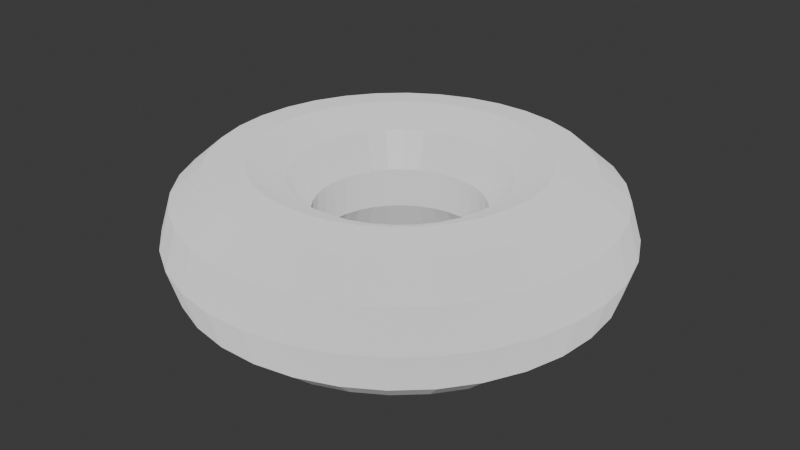 # Source: donut.blend  (saved by Blender 4.3.34; exported with 4.5.12 LTS)
import bpy
from mathutils import Matrix  # noqa: F401  (used for matrix-valued properties, if any)

bpy.ops.wm.read_factory_settings(use_empty=True)
scene = bpy.context.scene
scene.name = 'Scene'

# ---- collections
col_collection = bpy.data.collections.new('Collection'); scene.collection.children.link(col_collection)

# ---- materials (node trees are filled in below, after node groups)
mat_material_001 = bpy.data.materials.new('Material.001')

# ---- material node trees
mat_material_001.use_nodes = True; mat_material_001.node_tree.nodes.clear()
_N = mat_material_001.node_tree.nodes; _L = mat_material_001.node_tree.links
n0 = _N.new('ShaderNodeBsdfPrincipled'); n0.name = 'Principled BSDF'; n0.location = (10, 300)
n0.inputs[7].default_value = 1.0
n1 = _N.new('ShaderNodeOutputMaterial'); n1.name = 'Material Output'; n1.location = (300, 300)
_L.new(n0.outputs[0], n1.inputs[0])
n1.is_active_output = True

# ---- world
world_world = bpy.data.worlds.new('World'); scene.world = world_world
world_world.use_nodes = True; world_world.node_tree.nodes.clear()
_N = world_world.node_tree.nodes; _L = world_world.node_tree.links
n0 = _N.new('ShaderNodeOutputWorld'); n0.name = 'World Output'; n0.location = (300, 300)
n1 = _N.new('ShaderNodeBackground'); n1.name = 'Background'; n1.location = (10, 300)
n1.inputs[0].default_value = (0.05088, 0.05088, 0.05088, 1.0)
_L.new(n1.outputs[0], n0.inputs[0])
n0.is_active_output = True
world_world.color = (0.05088, 0.05088, 0.05088)
world_world.sun_shadow_jitter_overblur = 0.0

# ---- meshes
me_torus = bpy.data.meshes.new('Torus')
me_torus.from_pydata([(1.47, 0.0, 0.0), (1.395, 0.0, 0.2541), (1.195, 0.0, 0.4275), (0.9331, 0.0, 0.4652), (0.6922, 0.0, 0.3552), (0.549, 0.0, 0.1324), (0.549, 0.0, -0.1324), (0.6922, 0.0, -0.3552), (0.9331, 0.0, -0.4652), (1.195, 0.0, -0.4275), (1.395, 0.0, -0.2541), (1.445, 0.2701, 0.0), (1.372, 0.2564, 0.2541), (1.175, 0.2196, 0.4275), (0.9172, 0.1715, 0.4652), (0.6804, 0.1272, 0.3552), (0.5397, 0.1009, 0.1324), (0.5397, 0.1009, -0.1324), (0.6804, 0.1272, -0.3552), (0.9172, 0.1715, -0.4652), (1.175, 0.2196, -0.4275), (1.372, 0.2564, -0.2541), (1.371, 0.531, 0.0), (1.301, 0.5041, 0.2541), (1.115, 0.4318, 0.4275), (0.8701, 0.3371, 0.4652), (0.6455, 0.2501, 0.3552), (0.512, 0.1983, 0.1324), (0.512, 0.1983, -0.1324), (0.6455, 0.2501, -0.3552), (0.8701, 0.3371, -0.4652), (1.115, 0.4318, -0.4275), (1.301, 0.5041, -0.2541), (1.25, 0.7739, 0.0), (1.186, 0.7346, 0.2541), (1.016, 0.6292, 0.4275), (0.7933, 0.4912, 0.4652), (0.5885, 0.3644, 0.3552), (0.4668, 0.289, 0.1324), (0.4668, 0.289, -0.1324), (0.5885, 0.3644, -0.3552), (0.7933, 0.4912, -0.4652), (1.016, 0.6292, -0.4275), (1.186, 0.7346, -0.2541), (1.086, 0.9903, 0.0), (1.031, 0.9401, 0.2541), (0.8833, 0.8052, 0.4275), (0.6896, 0.6286, 0.4652), (0.5116, 0.4663, 0.3552), (0.4057, 0.3699, 0.1324), (0.4057, 0.3699, -0.1324), (0.5116, 0.4663, -0.3552), (0.6896, 0.6286, -0.4652), (0.8833, 0.8052, -0.4275), (1.031, 0.9401, -0.2541), (0.8859, 1.173, 0.0), (0.8409, 1.114, 0.2541), (0.7203, 0.9538, 0.4275), (0.5623, 0.7446, 0.4652), (0.4172, 0.5524, 0.3552), (0.3309, 0.4381, 0.1324), (0.3309, 0.4381, -0.1324), (0.4172, 0.5524, -0.3552), (0.5623, 0.7446, -0.4652), (0.7203, 0.9538, -0.4275), (0.8409, 1.114, -0.2541), (0.6552, 1.316, 0.0), (0.622, 1.249, 0.2541), (0.5328, 1.07, 0.4275), (0.4159, 0.8353, 0.4652), (0.3085, 0.6196, 0.3552), (0.2447, 0.4915, 0.1324), (0.2447, 0.4915, -0.1324), (0.3085, 0.6196, -0.3552), (0.4159, 0.8353, -0.4652), (0.5328, 1.07, -0.4275), (0.622, 1.249, -0.2541), (0.4023, 1.414, 0.0), (0.3819, 1.342, 0.2541), (0.3271, 1.15, 0.4275), (0.2554, 0.8975, 0.4652), (0.1894, 0.6658, 0.3552), (0.1503, 0.5281, 0.1324), (0.1503, 0.5281, -0.1324), (0.1894, 0.6658, -0.3552), (0.2554, 0.8975, -0.4652), (0.3271, 1.15, -0.4275), (0.3819, 1.342, -0.2541), (0.1356, 1.464, 0.0), (0.1288, 1.389, 0.2541), (0.1103, 1.19, 0.4275), (0.0861, 0.9291, 0.4652), (0.06387, 0.6893, 0.3552), (0.05066, 0.5467, 0.1324), (0.05066, 0.5467, -0.1324), (0.06387, 0.6893, -0.3552), (0.0861, 0.9291, -0.4652), (0.1103, 1.19, -0.4275), (0.1288, 1.389, -0.2541), (-0.1356, 1.464, 0.0), (-0.1287, 1.389, 0.2541), (-0.1103, 1.19, 0.4275), (-0.0861, 0.9291, 0.4652), (-0.06387, 0.6893, 0.3552), (-0.05066, 0.5467, 0.1324), (-0.05066, 0.5467, -0.1324), (-0.06387, 0.6893, -0.3552), (-0.0861, 0.9291, -0.4652), (-0.1103, 1.19, -0.4275), (-0.1287, 1.389, -0.2541), (-0.4023, 1.414, 0.0), (-0.3819, 1.342, 0.2541), (-0.3271, 1.15, 0.4275), (-0.2554, 0.8975, 0.4652), (-0.1894, 0.6658, 0.3552), (-0.1503, 0.5281, 0.1324), (-0.1503, 0.5281, -0.1324), (-0.1894, 0.6658, -0.3552), (-0.2554, 0.8975, -0.4652), (-0.3271, 1.15, -0.4275), (-0.3819, 1.342, -0.2541), (-0.6552, 1.316, 0.0), (-0.622, 1.249, 0.2541), (-0.5328, 1.07, 0.4275), (-0.4159, 0.8353, 0.4652), (-0.3085, 0.6196, 0.3552), (-0.2447, 0.4915, 0.1324), (-0.2447, 0.4915, -0.1324), (-0.3085, 0.6196, -0.3552), (-0.4159, 0.8353, -0.4652), (-0.5328, 1.07, -0.4275), (-0.622, 1.249, -0.2541), (-0.8859, 1.173, 0.0), (-0.8409, 1.114, 0.2541), (-0.7203, 0.9538, 0.4275), (-0.5623, 0.7446, 0.4652), (-0.4172, 0.5524, 0.3552), (-0.3309, 0.4381, 0.1324), (-0.3309, 0.4381, -0.1324), (-0.4172, 0.5524, -0.3552), (-0.5623, 0.7446, -0.4652), (-0.7203, 0.9538, -0.4275), (-0.8409, 1.114, -0.2541), (-1.086, 0.9903, 0.0), (-1.031, 0.9401, 0.2541), (-0.8833, 0.8052, 0.4275), (-0.6896, 0.6286, 0.4652), (-0.5116, 0.4663, 0.3552), (-0.4057, 0.3699, 0.1324), (-0.4057, 0.3699, -0.1324), (-0.5116, 0.4663, -0.3552), (-0.6896, 0.6286, -0.4652), (-0.8833, 0.8052, -0.4275), (-1.031, 0.9401, -0.2541), (-1.25, 0.7739, 0.0), (-1.186, 0.7346, 0.2541), (-1.016, 0.6292, 0.4275), (-0.7933, 0.4912, 0.4652), (-0.5885, 0.3644, 0.3552), (-0.4668, 0.289, 0.1324), (-0.4668, 0.289, -0.1324), (-0.5885, 0.3644, -0.3552), (-0.7933, 0.4912, -0.4652), (-1.016, 0.6292, -0.4275), (-1.186, 0.7346, -0.2541), (-1.371, 0.531, 0.0), (-1.301, 0.5041, 0.2541), (-1.115, 0.4318, 0.4275), (-0.8701, 0.3371, 0.4652), (-0.6455, 0.2501, 0.3552), (-0.512, 0.1983, 0.1324), (-0.512, 0.1983, -0.1324), (-0.6455, 0.2501, -0.3552), (-0.8701, 0.3371, -0.4652), (-1.115, 0.4318, -0.4275), (-1.301, 0.5041, -0.2541), (-1.445, 0.2701, 0.0), (-1.372, 0.2564, 0.2541), (-1.175, 0.2196, 0.4275), (-0.9172, 0.1715, 0.4652), (-0.6804, 0.1272, 0.3552), (-0.5397, 0.1009, 0.1324), (-0.5397, 0.1009, -0.1324), (-0.6804, 0.1272, -0.3552), (-0.9172, 0.1715, -0.4652), (-1.175, 0.2196, -0.4275), (-1.372, 0.2564, -0.2541), (-1.47, 1.285e-07, 0.0), (-1.395, 1.22e-07, 0.2541), (-1.195, 1.045e-07, 0.4275), (-0.9331, 8.158e-08, 0.4652), (-0.6922, 6.052e-08, 0.3552), (-0.549, 4.8e-08, 0.1324), (-0.549, 4.8e-08, -0.1324), (-0.6922, 6.052e-08, -0.3552), (-0.9331, 8.158e-08, -0.4652), (-1.195, 1.045e-07, -0.4275), (-1.395, 1.22e-07, -0.2541), (-1.445, -0.2701, 0.0), (-1.372, -0.2564, 0.2541), (-1.175, -0.2196, 0.4275), (-0.9172, -0.1715, 0.4652), (-0.6804, -0.1272, 0.3552), (-0.5397, -0.1009, 0.1324), (-0.5397, -0.1009, -0.1324), (-0.6804, -0.1272, -0.3552), (-0.9172, -0.1715, -0.4652), (-1.175, -0.2196, -0.4275), (-1.372, -0.2564, -0.2541), (-1.371, -0.531, 0.0), (-1.301, -0.5041, 0.2541), (-1.115, -0.4318, 0.4275), (-0.8701, -0.3371, 0.4652), (-0.6455, -0.2501, 0.3552), (-0.512, -0.1983, 0.1324), (-0.512, -0.1983, -0.1324), (-0.6455, -0.2501, -0.3552), (-0.8701, -0.3371, -0.4652), (-1.115, -0.4318, -0.4275), (-1.301, -0.5041, -0.2541), (-1.25, -0.7739, 0.0), (-1.186, -0.7346, 0.2541), (-1.016, -0.6292, 0.4275), (-0.7933, -0.4912, 0.4652), (-0.5885, -0.3644, 0.3552), (-0.4668, -0.289, 0.1324), (-0.4668, -0.289, -0.1324), (-0.5885, -0.3644, -0.3552), (-0.7933, -0.4912, -0.4652), (-1.016, -0.6292, -0.4275), (-1.186, -0.7346, -0.2541), (-1.086, -0.9903, 0.0), (-1.031, -0.9401, 0.2541), (-0.8833, -0.8052, 0.4275), (-0.6896, -0.6286, 0.4652), (-0.5116, -0.4663, 0.3552), (-0.4057, -0.3699, 0.1324), (-0.4057, -0.3699, -0.1324), (-0.5116, -0.4663, -0.3552), (-0.6896, -0.6286, -0.4652), (-0.8833, -0.8052, -0.4275), (-1.031, -0.9401, -0.2541), (-0.8859, -1.173, 0.0), (-0.8409, -1.114, 0.2541), (-0.7203, -0.9538, 0.4275), (-0.5623, -0.7446, 0.4652), (-0.4172, -0.5524, 0.3552), (-0.3309, -0.4381, 0.1324), (-0.3309, -0.4381, -0.1324), (-0.4172, -0.5524, -0.3552), (-0.5623, -0.7446, -0.4652), (-0.7203, -0.9538, -0.4275), (-0.8409, -1.114, -0.2541), (-0.6552, -1.316, 0.0), (-0.622, -1.249, 0.2541), (-0.5328, -1.07, 0.4275), (-0.4159, -0.8353, 0.4652), (-0.3085, -0.6196, 0.3552), (-0.2447, -0.4915, 0.1324), (-0.2447, -0.4915, -0.1324), (-0.3085, -0.6196, -0.3552), (-0.4159, -0.8353, -0.4652), (-0.5328, -1.07, -0.4275), (-0.622, -1.249, -0.2541), (-0.4023, -1.414, 0.0), (-0.3819, -1.342, 0.2541), (-0.3271, -1.15, 0.4275), (-0.2554, -0.8975, 0.4652), (-0.1894, -0.6658, 0.3552), (-0.1503, -0.5281, 0.1324), (-0.1503, -0.5281, -0.1324), (-0.1894, -0.6658, -0.3552), (-0.2554, -0.8975, -0.4652), (-0.3271, -1.15, -0.4275), (-0.3819, -1.342, -0.2541), (-0.1356, -1.464, 0.0), (-0.1287, -1.389, 0.2541), (-0.1103, -1.19, 0.4275), (-0.0861, -0.9291, 0.4652), (-0.06387, -0.6893, 0.3552), (-0.05066, -0.5467, 0.1324), (-0.05066, -0.5467, -0.1324), (-0.06387, -0.6893, -0.3552), (-0.0861, -0.9291, -0.4652), (-0.1103, -1.19, -0.4275), (-0.1287, -1.389, -0.2541), (0.1356, -1.464, 0.0), (0.1288, -1.389, 0.2541), (0.1103, -1.19, 0.4275), (0.0861, -0.9291, 0.4652), (0.06387, -0.6893, 0.3552), (0.05066, -0.5467, 0.1324), (0.05066, -0.5467, -0.1324), (0.06387, -0.6893, -0.3552), (0.0861, -0.9291, -0.4652), (0.1103, -1.19, -0.4275), (0.1288, -1.389, -0.2541), (0.4023, -1.414, 0.0), (0.3819, -1.342, 0.2541), (0.3271, -1.15, 0.4275), (0.2554, -0.8975, 0.4652), (0.1894, -0.6658, 0.3552), (0.1503, -0.5281, 0.1324), (0.1503, -0.5281, -0.1324), (0.1894, -0.6658, -0.3552), (0.2554, -0.8975, -0.4652), (0.3271, -1.15, -0.4275), (0.3819, -1.342, -0.2541), (0.6552, -1.316, 0.0), (0.622, -1.249, 0.2541), (0.5328, -1.07, 0.4275), (0.4159, -0.8353, 0.4652), (0.3085, -0.6196, 0.3552), (0.2447, -0.4915, 0.1324), (0.2447, -0.4915, -0.1324), (0.3085, -0.6196, -0.3552), (0.4159, -0.8353, -0.4652), (0.5328, -1.07, -0.4275), (0.622, -1.249, -0.2541), (0.8859, -1.173, 0.0), (0.8409, -1.114, 0.2541), (0.7203, -0.9538, 0.4275), (0.5623, -0.7446, 0.4652), (0.4172, -0.5524, 0.3552), (0.3309, -0.4381, 0.1324), (0.3309, -0.4381, -0.1324), (0.4172, -0.5524, -0.3552), (0.5623, -0.7446, -0.4652), (0.7203, -0.9538, -0.4275), (0.8409, -1.114, -0.2541), (1.086, -0.9903, 0.0), (1.031, -0.9401, 0.2541), (0.8833, -0.8052, 0.4275), (0.6896, -0.6286, 0.4652), (0.5116, -0.4663, 0.3552), (0.4057, -0.3699, 0.1324), (0.4057, -0.3699, -0.1324), (0.5116, -0.4663, -0.3552), (0.6896, -0.6286, -0.4652), (0.8833, -0.8052, -0.4275), (1.031, -0.9401, -0.2541), (1.25, -0.7739, 0.0), (1.186, -0.7346, 0.2541), (1.016, -0.6292, 0.4275), (0.7933, -0.4912, 0.4652), (0.5885, -0.3644, 0.3552), (0.4668, -0.289, 0.1324), (0.4668, -0.289, -0.1324), (0.5885, -0.3644, -0.3552), (0.7933, -0.4912, -0.4652), (1.016, -0.6292, -0.4275), (1.186, -0.7346, -0.2541), (1.371, -0.531, 0.0), (1.301, -0.5041, 0.2541), (1.115, -0.4318, 0.4275), (0.8701, -0.3371, 0.4652), (0.6455, -0.2501, 0.3552), (0.512, -0.1983, 0.1324), (0.512, -0.1983, -0.1324), (0.6455, -0.2501, -0.3552), (0.8701, -0.3371, -0.4652), (1.115, -0.4318, -0.4275), (1.301, -0.5041, -0.2541), (1.445, -0.2701, 0.0), (1.372, -0.2564, 0.2541), (1.175, -0.2196, 0.4275), (0.9172, -0.1715, 0.4652), (0.6804, -0.1272, 0.3552), (0.5397, -0.1009, 0.1324), (0.5397, -0.1009, -0.1324), (0.6804, -0.1272, -0.3552), (0.9172, -0.1715, -0.4652), (1.175, -0.2196, -0.4275), (1.372, -0.2564, -0.2541)], [], [(0, 11, 12, 1), (1, 12, 13, 2), (2, 13, 14, 3), (3, 14, 15, 4), (4, 15, 16, 5), (5, 16, 17, 6), (6, 17, 18, 7), (7, 18, 19, 8), (8, 19, 20, 9), (9, 20, 21, 10), (10, 21, 11, 0), (11, 22, 23, 12), (12, 23, 24, 13), (13, 24, 25, 14), (14, 25, 26, 15), (15, 26, 27, 16), (16, 27, 28, 17), (17, 28, 29, 18), (18, 29, 30, 19), (19, 30, 31, 20), (20, 31, 32, 21), (21, 32, 22, 11), (22, 33, 34, 23), (23, 34, 35, 24), (24, 35, 36, 25), (25, 36, 37, 26), (26, 37, 38, 27), (27, 38, 39, 28), (28, 39, 40, 29), (29, 40, 41, 30), (30, 41, 42, 31), (31, 42, 43, 32), (32, 43, 33, 22), (33, 44, 45, 34), (34, 45, 46, 35), (35, 46, 47, 36), (36, 47, 48, 37), (37, 48, 49, 38), (38, 49, 50, 39), (39, 50, 51, 40), (40, 51, 52, 41), (41, 52, 53, 42), (42, 53, 54, 43), (43, 54, 44, 33), (44, 55, 56, 45), (45, 56, 57, 46), (46, 57, 58, 47), (47, 58, 59, 48), (48, 59, 60, 49), (49, 60, 61, 50), (50, 61, 62, 51), (51, 62, 63, 52), (52, 63, 64, 53), (53, 64, 65, 54), (54, 65, 55, 44), (55, 66, 67, 56), (56, 67, 68, 57), (57, 68, 69, 58), (58, 69, 70, 59), (59, 70, 71, 60), (60, 71, 72, 61), (61, 72, 73, 62), (62, 73, 74, 63), (63, 74, 75, 64), (64, 75, 76, 65), (65, 76, 66, 55), (66, 77, 78, 67), (67, 78, 79, 68), (68, 79, 80, 69), (69, 80, 81, 70), (70, 81, 82, 71), (71, 82, 83, 72), (72, 83, 84, 73), (73, 84, 85, 74), (74, 85, 86, 75), (75, 86, 87, 76), (76, 87, 77, 66), (77, 88, 89, 78), (78, 89, 90, 79), (79, 90, 91, 80), (80, 91, 92, 81), (81, 92, 93, 82), (82, 93, 94, 83), (83, 94, 95, 84), (84, 95, 96, 85), (85, 96, 97, 86), (86, 97, 98, 87), (87, 98, 88, 77), (88, 99, 100, 89), (89, 100, 101, 90), (90, 101, 102, 91), (91, 102, 103, 92), (92, 103, 104, 93), (93, 104, 105, 94), (94, 105, 106, 95), (95, 106, 107, 96), (96, 107, 108, 97), (97, 108, 109, 98), (98, 109, 99, 88), (99, 110, 111, 100), (100, 111, 112, 101), (101, 112, 113, 102), (102, 113, 114, 103), (103, 114, 115, 104), (104, 115, 116, 105), (105, 116, 117, 106), (106, 117, 118, 107), (107, 118, 119, 108), (108, 119, 120, 109), (109, 120, 110, 99), (110, 121, 122, 111), (111, 122, 123, 112), (112, 123, 124, 113), (113, 124, 125, 114), (114, 125, 126, 115), (115, 126, 127, 116), (116, 127, 128, 117), (117, 128, 129, 118), (118, 129, 130, 119), (119, 130, 131, 120), (120, 131, 121, 110), (121, 132, 133, 122), (122, 133, 134, 123), (123, 134, 135, 124), (124, 135, 136, 125), (125, 136, 137, 126), (126, 137, 138, 127), (127, 138, 139, 128), (128, 139, 140, 129), (129, 140, 141, 130), (130, 141, 142, 131), (131, 142, 132, 121), (132, 143, 144, 133), (133, 144, 145, 134), (134, 145, 146, 135), (135, 146, 147, 136), (136, 147, 148, 137), (137, 148, 149, 138), (138, 149, 150, 139), (139, 150, 151, 140), (140, 151, 152, 141), (141, 152, 153, 142), (142, 153, 143, 132), (143, 154, 155, 144), (144, 155, 156, 145), (145, 156, 157, 146), (146, 157, 158, 147), (147, 158, 159, 148), (148, 159, 160, 149), (149, 160, 161, 150), (150, 161, 162, 151), (151, 162, 163, 152), (152, 163, 164, 153), (153, 164, 154, 143), (154, 165, 166, 155), (155, 166, 167, 156), (156, 167, 168, 157), (157, 168, 169, 158), (158, 169, 170, 159), (159, 170, 171, 160), (160, 171, 172, 161), (161, 172, 173, 162), (162, 173, 174, 163), (163, 174, 175, 164), (164, 175, 165, 154), (165, 176, 177, 166), (166, 177, 178, 167), (167, 178, 179, 168), (168, 179, 180, 169), (169, 180, 181, 170), (170, 181, 182, 171), (171, 182, 183, 172), (172, 183, 184, 173), (173, 184, 185, 174), (174, 185, 186, 175), (175, 186, 176, 165), (176, 187, 188, 177), (177, 188, 189, 178), (178, 189, 190, 179), (179, 190, 191, 180), (180, 191, 192, 181), (181, 192, 193, 182), (182, 193, 194, 183), (183, 194, 195, 184), (184, 195, 196, 185), (185, 196, 197, 186), (186, 197, 187, 176), (187, 198, 199, 188), (188, 199, 200, 189), (189, 200, 201, 190), (190, 201, 202, 191), (191, 202, 203, 192), (192, 203, 204, 193), (193, 204, 205, 194), (194, 205, 206, 195), (195, 206, 207, 196), (196, 207, 208, 197), (197, 208, 198, 187), (198, 209, 210, 199), (199, 210, 211, 200), (200, 211, 212, 201), (201, 212, 213, 202), (202, 213, 214, 203), (203, 214, 215, 204), (204, 215, 216, 205), (205, 216, 217, 206), (206, 217, 218, 207), (207, 218, 219, 208), (208, 219, 209, 198), (209, 220, 221, 210), (210, 221, 222, 211), (211, 222, 223, 212), (212, 223, 224, 213), (213, 224, 225, 214), (214, 225, 226, 215), (215, 226, 227, 216), (216, 227, 228, 217), (217, 228, 229, 218), (218, 229, 230, 219), (219, 230, 220, 209), (220, 231, 232, 221), (221, 232, 233, 222), (222, 233, 234, 223), (223, 234, 235, 224), (224, 235, 236, 225), (225, 236, 237, 226), (226, 237, 238, 227), (227, 238, 239, 228), (228, 239, 240, 229), (229, 240, 241, 230), (230, 241, 231, 220), (231, 242, 243, 232), (232, 243, 244, 233), (233, 244, 245, 234), (234, 245, 246, 235), (235, 246, 247, 236), (236, 247, 248, 237), (237, 248, 249, 238), (238, 249, 250, 239), (239, 250, 251, 240), (240, 251, 252, 241), (241, 252, 242, 231), (242, 253, 254, 243), (243, 254, 255, 244), (244, 255, 256, 245), (245, 256, 257, 246), (246, 257, 258, 247), (247, 258, 259, 248), (248, 259, 260, 249), (249, 260, 261, 250), (250, 261, 262, 251), (251, 262, 263, 252), (252, 263, 253, 242), (253, 264, 265, 254), (254, 265, 266, 255), (255, 266, 267, 256), (256, 267, 268, 257), (257, 268, 269, 258), (258, 269, 270, 259), (259, 270, 271, 260), (260, 271, 272, 261), (261, 272, 273, 262), (262, 273, 274, 263), (263, 274, 264, 253), (264, 275, 276, 265), (265, 276, 277, 266), (266, 277, 278, 267), (267, 278, 279, 268), (268, 279, 280, 269), (269, 280, 281, 270), (270, 281, 282, 271), (271, 282, 283, 272), (272, 283, 284, 273), (273, 284, 285, 274), (274, 285, 275, 264), (275, 286, 287, 276), (276, 287, 288, 277), (277, 288, 289, 278), (278, 289, 290, 279), (279, 290, 291, 280), (280, 291, 292, 281), (281, 292, 293, 282), (282, 293, 294, 283), (283, 294, 295, 284), (284, 295, 296, 285), (285, 296, 286, 275), (286, 297, 298, 287), (287, 298, 299, 288), (288, 299, 300, 289), (289, 300, 301, 290), (290, 301, 302, 291), (291, 302, 303, 292), (292, 303, 304, 293), (293, 304, 305, 294), (294, 305, 306, 295), (295, 306, 307, 296), (296, 307, 297, 286), (297, 308, 309, 298), (298, 309, 310, 299), (299, 310, 311, 300), (300, 311, 312, 301), (301, 312, 313, 302), (302, 313, 314, 303), (303, 314, 315, 304), (304, 315, 316, 305), (305, 316, 317, 306), (306, 317, 318, 307), (307, 318, 308, 297), (308, 319, 320, 309), (309, 320, 321, 310), (310, 321, 322, 311), (311, 322, 323, 312), (312, 323, 324, 313), (313, 324, 325, 314), (314, 325, 326, 315), (315, 326, 327, 316), (316, 327, 328, 317), (317, 328, 329, 318), (318, 329, 319, 308), (319, 330, 331, 320), (320, 331, 332, 321), (321, 332, 333, 322), (322, 333, 334, 323), (323, 334, 335, 324), (324, 335, 336, 325), (325, 336, 337, 326), (326, 337, 338, 327), (327, 338, 339, 328), (328, 339, 340, 329), (329, 340, 330, 319), (330, 341, 342, 331), (331, 342, 343, 332), (332, 343, 344, 333), (333, 344, 345, 334), (334, 345, 346, 335), (335, 346, 347, 336), (336, 347, 348, 337), (337, 348, 349, 338), (338, 349, 350, 339), (339, 350, 351, 340), (340, 351, 341, 330), (341, 352, 353, 342), (342, 353, 354, 343), (343, 354, 355, 344), (344, 355, 356, 345), (345, 356, 357, 346), (346, 357, 358, 347), (347, 358, 359, 348), (348, 359, 360, 349), (349, 360, 361, 350), (350, 361, 362, 351), (351, 362, 352, 341), (352, 363, 364, 353), (353, 364, 365, 354), (354, 365, 366, 355), (355, 366, 367, 356), (356, 367, 368, 357), (357, 368, 369, 358), (358, 369, 370, 359), (359, 370, 371, 360), (360, 371, 372, 361), (361, 372, 373, 362), (362, 373, 363, 352), (363, 0, 1, 364), (364, 1, 2, 365), (365, 2, 3, 366), (366, 3, 4, 367), (367, 4, 5, 368), (368, 5, 6, 369), (369, 6, 7, 370), (370, 7, 8, 371), (371, 8, 9, 372), (372, 9, 10, 373), (373, 10, 0, 363)])
_uv = me_torus.uv_layers.new(name='UVMap')
_uv.uv.foreach_set('vector', [0.5, 0.5455, 0.5294, 0.5455, 0.5294, 0.6364, 0.5, 0.6364, 0.5, 0.6364, 0.5294, 0.6364, 0.5294, 0.7273, 0.5, 0.7273, 0.5, 0.7273, 0.5294, 0.7273, 0.5294, 0.8182, 0.5, 0.8182, 0.5, 0.8182, 0.5294, 0.8182, 0.5294, 0.9091, 0.5, 0.9091, 0.5, 0.9091, 0.5294, 0.9091, 0.5294, 1.0, 0.5, 1.0, 0.5, 0.0, 0.5294, 0.0, 0.5294, 0.09091, 0.5, 0.09091, 0.5, 0.09091, 0.5294, 0.09091, 0.5294, 0.1818, 0.5, 0.1818, 0.5, 0.1818, 0.5294, 0.1818, 0.5294, 0.2727, 0.5, 0.2727, 0.5, 0.2727, 0.5294, 0.2727, 0.5294, 0.3636, 0.5, 0.3636, 0.5, 0.3636, 0.5294, 0.3636, 0.5294, 0.4545, 0.5, 0.4545, 0.5, 0.4545, 0.5294, 0.4545, 0.5294, 0.5455, 0.5, 0.5455, 0.5294, 0.5455, 0.5588, 0.5455, 0.5588, 0.6364, 0.5294, 0.6364, 0.5294, 0.6364, 0.5588, 0.6364, 0.5588, 0.7273, 0.5294, 0.7273, 0.5294, 0.7273, 0.5588, 0.7273, 0.5588, 0.8182, 0.5294, 0.8182, 0.5294, 0.8182, 0.5588, 0.8182, 0.5588, 0.9091, 0.5294, 0.9091, 0.5294, 0.9091, 0.5588, 0.9091, 0.5588, 1.0, 0.5294, 1.0, 0.5294, 0.0, 0.5588, 0.0, 0.5588, 0.09091, 0.5294, 0.09091, 0.5294, 0.09091, 0.5588, 0.09091, 0.5588, 0.1818, 0.5294, 0.1818, 0.5294, 0.1818, 0.5588, 0.1818, 0.5588, 0.2727, 0.5294, 0.2727, 0.5294, 0.2727, 0.5588, 0.2727, 0.5588, 0.3636, 0.5294, 0.3636, 0.5294, 0.3636, 0.5588, 0.3636, 0.5588, 0.4545, 0.5294, 0.4545, 0.5294, 0.4545, 0.5588, 0.4545, 0.5588, 0.5455, 0.5294, 0.5455, 0.5588, 0.5455, 0.5882, 0.5455, 0.5882, 0.6364, 0.5588, 0.6364, 0.5588, 0.6364, 0.5882, 0.6364, 0.5882, 0.7273, 0.5588, 0.7273, 0.5588, 0.7273, 0.5882, 0.7273, 0.5882, 0.8182, 0.5588, 0.8182, 0.5588, 0.8182, 0.5882, 0.8182, 0.5882, 0.9091, 0.5588, 0.9091, 0.5588, 0.9091, 0.5882, 0.9091, 0.5882, 1.0, 0.5588, 1.0, 0.5588, 0.0, 0.5882, 0.0, 0.5882, 0.09091, 0.5588, 0.09091, 0.5588, 0.09091, 0.5882, 0.09091, 0.5882, 0.1818, 0.5588, 0.1818, 0.5588, 0.1818, 0.5882, 0.1818, 0.5882, 0.2727, 0.5588, 0.2727, 0.5588, 0.2727, 0.5882, 0.2727, 0.5882, 0.3636, 0.5588, 0.3636, 0.5588, 0.3636, 0.5882, 0.3636, 0.5882, 0.4545, 0.5588, 0.4545, 0.5588, 0.4545, 0.5882, 0.4545, 0.5882, 0.5455, 0.5588, 0.5455, 0.5882, 0.5455, 0.6176, 0.5455, 0.6176, 0.6364, 0.5882, 0.6364, 0.5882, 0.6364, 0.6176, 0.6364, 0.6176, 0.7273, 0.5882, 0.7273, 0.5882, 0.7273, 0.6176, 0.7273, 0.6176, 0.8182, 0.5882, 0.8182, 0.5882, 0.8182, 0.6176, 0.8182, 0.6176, 0.9091, 0.5882, 0.9091, 0.5882, 0.9091, 0.6176, 0.9091, 0.6176, 1.0, 0.5882, 1.0, 0.5882, 0.0, 0.6176, 0.0, 0.6176, 0.09091, 0.5882, 0.09091, 0.5882, 0.09091, 0.6176, 0.09091, 0.6176, 0.1818, 0.5882, 0.1818, 0.5882, 0.1818, 0.6176, 0.1818, 0.6176, 0.2727, 0.5882, 0.2727, 0.5882, 0.2727, 0.6176, 0.2727, 0.6176, 0.3636, 0.5882, 0.3636, 0.5882, 0.3636, 0.6176, 0.3636, 0.6176, 0.4545, 0.5882, 0.4545, 0.5882, 0.4545, 0.6176, 0.4545, 0.6176, 0.5455, 0.5882, 0.5455, 0.6176, 0.5455, 0.6471, 0.5455, 0.6471, 0.6364, 0.6176, 0.6364, 0.6176, 0.6364, 0.6471, 0.6364, 0.6471, 0.7273, 0.6176, 0.7273, 0.6176, 0.7273, 0.6471, 0.7273, 0.6471, 0.8182, 0.6176, 0.8182, 0.6176, 0.8182, 0.6471, 0.8182, 0.6471, 0.9091, 0.6176, 0.9091, 0.6176, 0.9091, 0.6471, 0.9091, 0.6471, 1.0, 0.6176, 1.0, 0.6176, 0.0, 0.6471, 0.0, 0.6471, 0.09091, 0.6176, 0.09091, 0.6176, 0.09091, 0.6471, 0.09091, 0.6471, 0.1818, 0.6176, 0.1818, 0.6176, 0.1818, 0.6471, 0.1818, 0.6471, 0.2727, 0.6176, 0.2727, 0.6176, 0.2727, 0.6471, 0.2727, 0.6471, 0.3636, 0.6176, 0.3636, 0.6176, 0.3636, 0.6471, 0.3636, 0.6471, 0.4545, 0.6176, 0.4545, 0.6176, 0.4545, 0.6471, 0.4545, 0.6471, 0.5455, 0.6176, 0.5455, 0.6471, 0.5455, 0.6765, 0.5455, 0.6765, 0.6364, 0.6471, 0.6364, 0.6471, 0.6364, 0.6765, 0.6364, 0.6765, 0.7273, 0.6471, 0.7273, 0.6471, 0.7273, 0.6765, 0.7273, 0.6765, 0.8182, 0.6471, 0.8182, 0.6471, 0.8182, 0.6765, 0.8182, 0.6765, 0.9091, 0.6471, 0.9091, 0.6471, 0.9091, 0.6765, 0.9091, 0.6765, 1.0, 0.6471, 1.0, 0.6471, 0.0, 0.6765, 0.0, 0.6765, 0.09091, 0.6471, 0.09091, 0.6471, 0.09091, 0.6765, 0.09091, 0.6765, 0.1818, 0.6471, 0.1818, 0.6471, 0.1818, 0.6765, 0.1818, 0.6765, 0.2727, 0.6471, 0.2727, 0.6471, 0.2727, 0.6765, 0.2727, 0.6765, 0.3636, 0.6471, 0.3636, 0.6471, 0.3636, 0.6765, 0.3636, 0.6765, 0.4545, 0.6471, 0.4545, 0.6471, 0.4545, 0.6765, 0.4545, 0.6765, 0.5455, 0.6471, 0.5455, 0.6765, 0.5455, 0.7059, 0.5455, 0.7059, 0.6364, 0.6765, 0.6364, 0.6765, 0.6364, 0.7059, 0.6364, 0.7059, 0.7273, 0.6765, 0.7273, 0.6765, 0.7273, 0.7059, 0.7273, 0.7059, 0.8182, 0.6765, 0.8182, 0.6765, 0.8182, 0.7059, 0.8182, 0.7059, 0.9091, 0.6765, 0.9091, 0.6765, 0.9091, 0.7059, 0.9091, 0.7059, 1.0, 0.6765, 1.0, 0.6765, 0.0, 0.7059, 0.0, 0.7059, 0.09091, 0.6765, 0.09091, 0.6765, 0.09091, 0.7059, 0.09091, 0.7059, 0.1818, 0.6765, 0.1818, 0.6765, 0.1818, 0.7059, 0.1818, 0.7059, 0.2727, 0.6765, 0.2727, 0.6765, 0.2727, 0.7059, 0.2727, 0.7059, 0.3636, 0.6765, 0.3636, 0.6765, 0.3636, 0.7059, 0.3636, 0.7059, 0.4545, 0.6765, 0.4545, 0.6765, 0.4545, 0.7059, 0.4545, 0.7059, 0.5455, 0.6765, 0.5455, 0.7059, 0.5455, 0.7353, 0.5455, 0.7353, 0.6364, 0.7059, 0.6364, 0.7059, 0.6364, 0.7353, 0.6364, 0.7353, 0.7273, 0.7059, 0.7273, 0.7059, 0.7273, 0.7353, 0.7273, 0.7353, 0.8182, 0.7059, 0.8182, 0.7059, 0.8182, 0.7353, 0.8182, 0.7353, 0.9091, 0.7059, 0.9091, 0.7059, 0.9091, 0.7353, 0.9091, 0.7353, 1.0, 0.7059, 1.0, 0.7059, 0.0, 0.7353, 0.0, 0.7353, 0.09091, 0.7059, 0.09091, 0.7059, 0.09091, 0.7353, 0.09091, 0.7353, 0.1818, 0.7059, 0.1818, 0.7059, 0.1818, 0.7353, 0.1818, 0.7353, 0.2727, 0.7059, 0.2727, 0.7059, 0.2727, 0.7353, 0.2727, 0.7353, 0.3636, 0.7059, 0.3636, 0.7059, 0.3636, 0.7353, 0.3636, 0.7353, 0.4545, 0.7059, 0.4545, 0.7059, 0.4545, 0.7353, 0.4545, 0.7353, 0.5455, 0.7059, 0.5455, 0.7353, 0.5455, 0.7647, 0.5455, 0.7647, 0.6364, 0.7353, 0.6364, 0.7353, 0.6364, 0.7647, 0.6364, 0.7647, 0.7273, 0.7353, 0.7273, 0.7353, 0.7273, 0.7647, 0.7273, 0.7647, 0.8182, 0.7353, 0.8182, 0.7353, 0.8182, 0.7647, 0.8182, 0.7647, 0.9091, 0.7353, 0.9091, 0.7353, 0.9091, 0.7647, 0.9091, 0.7647, 1.0, 0.7353, 1.0, 0.7353, 0.0, 0.7647, 0.0, 0.7647, 0.09091, 0.7353, 0.09091, 0.7353, 0.09091, 0.7647, 0.09091, 0.7647, 0.1818, 0.7353, 0.1818, 0.7353, 0.1818, 0.7647, 0.1818, 0.7647, 0.2727, 0.7353, 0.2727, 0.7353, 0.2727, 0.7647, 0.2727, 0.7647, 0.3636, 0.7353, 0.3636, 0.7353, 0.3636, 0.7647, 0.3636, 0.7647, 0.4545, 0.7353, 0.4545, 0.7353, 0.4545, 0.7647, 0.4545, 0.7647, 0.5455, 0.7353, 0.5455, 0.7647, 0.5455, 0.7941, 0.5455, 0.7941, 0.6364, 0.7647, 0.6364, 0.7647, 0.6364, 0.7941, 0.6364, 0.7941, 0.7273, 0.7647, 0.7273, 0.7647, 0.7273, 0.7941, 0.7273, 0.7941, 0.8182, 0.7647, 0.8182, 0.7647, 0.8182, 0.7941, 0.8182, 0.7941, 0.9091, 0.7647, 0.9091, 0.7647, 0.9091, 0.7941, 0.9091, 0.7941, 1.0, 0.7647, 1.0, 0.7647, 0.0, 0.7941, 0.0, 0.7941, 0.09091, 0.7647, 0.09091, 0.7647, 0.09091, 0.7941, 0.09091, 0.7941, 0.1818, 0.7647, 0.1818, 0.7647, 0.1818, 0.7941, 0.1818, 0.7941, 0.2727, 0.7647, 0.2727, 0.7647, 0.2727, 0.7941, 0.2727, 0.7941, 0.3636, 0.7647, 0.3636, 0.7647, 0.3636, 0.7941, 0.3636, 0.7941, 0.4545, 0.7647, 0.4545, 0.7647, 0.4545, 0.7941, 0.4545, 0.7941, 0.5455, 0.7647, 0.5455, 0.7941, 0.5455, 0.8235, 0.5455, 0.8235, 0.6364, 0.7941, 0.6364, 0.7941, 0.6364, 0.8235, 0.6364, 0.8235, 0.7273, 0.7941, 0.7273, 0.7941, 0.7273, 0.8235, 0.7273, 0.8235, 0.8182, 0.7941, 0.8182, 0.7941, 0.8182, 0.8235, 0.8182, 0.8235, 0.9091, 0.7941, 0.9091, 0.7941, 0.9091, 0.8235, 0.9091, 0.8235, 1.0, 0.7941, 1.0, 0.7941, 0.0, 0.8235, 0.0, 0.8235, 0.09091, 0.7941, 0.09091, 0.7941, 0.09091, 0.8235, 0.09091, 0.8235, 0.1818, 0.7941, 0.1818, 0.7941, 0.1818, 0.8235, 0.1818, 0.8235, 0.2727, 0.7941, 0.2727, 0.7941, 0.2727, 0.8235, 0.2727, 0.8235, 0.3636, 0.7941, 0.3636, 0.7941, 0.3636, 0.8235, 0.3636, 0.8235, 0.4545, 0.7941, 0.4545, 0.7941, 0.4545, 0.8235, 0.4545, 0.8235, 0.5455, 0.7941, 0.5455, 0.8235, 0.5455, 0.8529, 0.5455, 0.8529, 0.6364, 0.8235, 0.6364, 0.8235, 0.6364, 0.8529, 0.6364, 0.8529, 0.7273, 0.8235, 0.7273, 0.8235, 0.7273, 0.8529, 0.7273, 0.8529, 0.8182, 0.8235, 0.8182, 0.8235, 0.8182, 0.8529, 0.8182, 0.8529, 0.9091, 0.8235, 0.9091, 0.8235, 0.9091, 0.8529, 0.9091, 0.8529, 1.0, 0.8235, 1.0, 0.8235, 0.0, 0.8529, 0.0, 0.8529, 0.09091, 0.8235, 0.09091, 0.8235, 0.09091, 0.8529, 0.09091, 0.8529, 0.1818, 0.8235, 0.1818, 0.8235, 0.1818, 0.8529, 0.1818, 0.8529, 0.2727, 0.8235, 0.2727, 0.8235, 0.2727, 0.8529, 0.2727, 0.8529, 0.3636, 0.8235, 0.3636, 0.8235, 0.3636, 0.8529, 0.3636, 0.8529, 0.4545, 0.8235, 0.4545, 0.8235, 0.4545, 0.8529, 0.4545, 0.8529, 0.5455, 0.8235, 0.5455, 0.8529, 0.5455, 0.8824, 0.5455, 0.8824, 0.6364, 0.8529, 0.6364, 0.8529, 0.6364, 0.8824, 0.6364, 0.8824, 0.7273, 0.8529, 0.7273, 0.8529, 0.7273, 0.8824, 0.7273, 0.8824, 0.8182, 0.8529, 0.8182, 0.8529, 0.8182, 0.8824, 0.8182, 0.8824, 0.9091, 0.8529, 0.9091, 0.8529, 0.9091, 0.8824, 0.9091, 0.8824, 1.0, 0.8529, 1.0, 0.8529, 0.0, 0.8824, 0.0, 0.8824, 0.09091, 0.8529, 0.09091, 0.8529, 0.09091, 0.8824, 0.09091, 0.8824, 0.1818, 0.8529, 0.1818, 0.8529, 0.1818, 0.8824, 0.1818, 0.8824, 0.2727, 0.8529, 0.2727, 0.8529, 0.2727, 0.8824, 0.2727, 0.8824, 0.3636, 0.8529, 0.3636, 0.8529, 0.3636, 0.8824, 0.3636, 0.8824, 0.4545, 0.8529, 0.4545, 0.8529, 0.4545, 0.8824, 0.4545, 0.8824, 0.5455, 0.8529, 0.5455, 0.8824, 0.5455, 0.9118, 0.5455, 0.9118, 0.6364, 0.8824, 0.6364, 0.8824, 0.6364, 0.9118, 0.6364, 0.9118, 0.7273, 0.8824, 0.7273, 0.8824, 0.7273, 0.9118, 0.7273, 0.9118, 0.8182, 0.8824, 0.8182, 0.8824, 0.8182, 0.9118, 0.8182, 0.9118, 0.9091, 0.8824, 0.9091, 0.8824, 0.9091, 0.9118, 0.9091, 0.9118, 1.0, 0.8824, 1.0, 0.8824, 0.0, 0.9118, 0.0, 0.9118, 0.09091, 0.8824, 0.09091, 0.8824, 0.09091, 0.9118, 0.09091, 0.9118, 0.1818, 0.8824, 0.1818, 0.8824, 0.1818, 0.9118, 0.1818, 0.9118, 0.2727, 0.8824, 0.2727, 0.8824, 0.2727, 0.9118, 0.2727, 0.9118, 0.3636, 0.8824, 0.3636, 0.8824, 0.3636, 0.9118, 0.3636, 0.9118, 0.4545, 0.8824, 0.4545, 0.8824, 0.4545, 0.9118, 0.4545, 0.9118, 0.5455, 0.8824, 0.5455, 0.9118, 0.5455, 0.9412, 0.5455, 0.9412, 0.6364, 0.9118, 0.6364, 0.9118, 0.6364, 0.9412, 0.6364, 0.9412, 0.7273, 0.9118, 0.7273, 0.9118, 0.7273, 0.9412, 0.7273, 0.9412, 0.8182, 0.9118, 0.8182, 0.9118, 0.8182, 0.9412, 0.8182, 0.9412, 0.9091, 0.9118, 0.9091, 0.9118, 0.9091, 0.9412, 0.9091, 0.9412, 1.0, 0.9118, 1.0, 0.9118, 0.0, 0.9412, 0.0, 0.9412, 0.09091, 0.9118, 0.09091, 0.9118, 0.09091, 0.9412, 0.09091, 0.9412, 0.1818, 0.9118, 0.1818, 0.9118, 0.1818, 0.9412, 0.1818, 0.9412, 0.2727, 0.9118, 0.2727, 0.9118, 0.2727, 0.9412, 0.2727, 0.9412, 0.3636, 0.9118, 0.3636, 0.9118, 0.3636, 0.9412, 0.3636, 0.9412, 0.4545, 0.9118, 0.4545, 0.9118, 0.4545, 0.9412, 0.4545, 0.9412, 0.5455, 0.9118, 0.5455, 0.9412, 0.5455, 0.9706, 0.5455, 0.9706, 0.6364, 0.9412, 0.6364, 0.9412, 0.6364, 0.9706, 0.6364, 0.9706, 0.7273, 0.9412, 0.7273, 0.9412, 0.7273, 0.9706, 0.7273, 0.9706, 0.8182, 0.9412, 0.8182, 0.9412, 0.8182, 0.9706, 0.8182, 0.9706, 0.9091, 0.9412, 0.9091, 0.9412, 0.9091, 0.9706, 0.9091, 0.9706, 1.0, 0.9412, 1.0, 0.9412, 0.0, 0.9706, 0.0, 0.9706, 0.09091, 0.9412, 0.09091, 0.9412, 0.09091, 0.9706, 0.09091, 0.9706, 0.1818, 0.9412, 0.1818, 0.9412, 0.1818, 0.9706, 0.1818, 0.9706, 0.2727, 0.9412, 0.2727, 0.9412, 0.2727, 0.9706, 0.2727, 0.9706, 0.3636, 0.9412, 0.3636, 0.9412, 0.3636, 0.9706, 0.3636, 0.9706, 0.4545, 0.9412, 0.4545, 0.9412, 0.4545, 0.9706, 0.4545, 0.9706, 0.5455, 0.9412, 0.5455, 0.9706, 0.5455, 1.0, 0.5455, 1.0, 0.6364, 0.9706, 0.6364, 0.9706, 0.6364, 1.0, 0.6364, 1.0, 0.7273, 0.9706, 0.7273, 0.9706, 0.7273, 1.0, 0.7273, 1.0, 0.8182, 0.9706, 0.8182, 0.9706, 0.8182, 1.0, 0.8182, 1.0, 0.9091, 0.9706, 0.9091, 0.9706, 0.9091, 1.0, 0.9091, 1.0, 1.0, 0.9706, 1.0, 0.9706, 0.0, 1.0, 0.0, 1.0, 0.09091, 0.9706, 0.09091, 0.9706, 0.09091, 1.0, 0.09091, 1.0, 0.1818, 0.9706, 0.1818, 0.9706, 0.1818, 1.0, 0.1818, 1.0, 0.2727, 0.9706, 0.2727, 0.9706, 0.2727, 1.0, 0.2727, 1.0, 0.3636, 0.9706, 0.3636, 0.9706, 0.3636, 1.0, 0.3636, 1.0, 0.4545, 0.9706, 0.4545, 0.9706, 0.4545, 1.0, 0.4545, 1.0, 0.5455, 0.9706, 0.5455, 0.0, 0.5455, 0.02941, 0.5455, 0.02941, 0.6364, 0.0, 0.6364, 0.0, 0.6364, 0.02941, 0.6364, 0.02941, 0.7273, 0.0, 0.7273, 0.0, 0.7273, 0.02941, 0.7273, 0.02941, 0.8182, 0.0, 0.8182, 0.0, 0.8182, 0.02941, 0.8182, 0.02941, 0.9091, 0.0, 0.9091, 0.0, 0.9091, 0.02941, 0.9091, 0.02941, 1.0, 0.0, 1.0, 0.0, 0.0, 0.02941, 0.0, 0.02941, 0.09091, 0.0, 0.09091, 0.0, 0.09091, 0.02941, 0.09091, 0.02941, 0.1818, 0.0, 0.1818, 0.0, 0.1818, 0.02941, 0.1818, 0.02941, 0.2727, 0.0, 0.2727, 0.0, 0.2727, 0.02941, 0.2727, 0.02941, 0.3636, 0.0, 0.3636, 0.0, 0.3636, 0.02941, 0.3636, 0.02941, 0.4545, 0.0, 0.4545, 0.0, 0.4545, 0.02941, 0.4545, 0.02941, 0.5455, 0.0, 0.5455, 0.02941, 0.5455, 0.05882, 0.5455, 0.05882, 0.6364, 0.02941, 0.6364, 0.02941, 0.6364, 0.05882, 0.6364, 0.05882, 0.7273, 0.02941, 0.7273, 0.02941, 0.7273, 0.05882, 0.7273, 0.05882, 0.8182, 0.02941, 0.8182, 0.02941, 0.8182, 0.05882, 0.8182, 0.05882, 0.9091, 0.02941, 0.9091, 0.02941, 0.9091, 0.05882, 0.9091, 0.05882, 1.0, 0.02941, 1.0, 0.02941, 0.0, 0.05882, 0.0, 0.05882, 0.09091, 0.02941, 0.09091, 0.02941, 0.09091, 0.05882, 0.09091, 0.05882, 0.1818, 0.02941, 0.1818, 0.02941, 0.1818, 0.05882, 0.1818, 0.05882, 0.2727, 0.02941, 0.2727, 0.02941, 0.2727, 0.05882, 0.2727, 0.05882, 0.3636, 0.02941, 0.3636, 0.02941, 0.3636, 0.05882, 0.3636, 0.05882, 0.4545, 0.02941, 0.4545, 0.02941, 0.4545, 0.05882, 0.4545, 0.05882, 0.5455, 0.02941, 0.5455, 0.05882, 0.5455, 0.08824, 0.5455, 0.08824, 0.6364, 0.05882, 0.6364, 0.05882, 0.6364, 0.08824, 0.6364, 0.08824, 0.7273, 0.05882, 0.7273, 0.05882, 0.7273, 0.08824, 0.7273, 0.08824, 0.8182, 0.05882, 0.8182, 0.05882, 0.8182, 0.08824, 0.8182, 0.08824, 0.9091, 0.05882, 0.9091, 0.05882, 0.9091, 0.08824, 0.9091, 0.08824, 1.0, 0.05882, 1.0, 0.05882, 0.0, 0.08824, 0.0, 0.08824, 0.09091, 0.05882, 0.09091, 0.05882, 0.09091, 0.08824, 0.09091, 0.08824, 0.1818, 0.05882, 0.1818, 0.05882, 0.1818, 0.08824, 0.1818, 0.08824, 0.2727, 0.05882, 0.2727, 0.05882, 0.2727, 0.08824, 0.2727, 0.08824, 0.3636, 0.05882, 0.3636, 0.05882, 0.3636, 0.08824, 0.3636, 0.08824, 0.4545, 0.05882, 0.4545, 0.05882, 0.4545, 0.08824, 0.4545, 0.08824, 0.5455, 0.05882, 0.5455, 0.08824, 0.5455, 0.1176, 0.5455, 0.1176, 0.6364, 0.08824, 0.6364, 0.08824, 0.6364, 0.1176, 0.6364, 0.1176, 0.7273, 0.08824, 0.7273, 0.08824, 0.7273, 0.1176, 0.7273, 0.1176, 0.8182, 0.08824, 0.8182, 0.08824, 0.8182, 0.1176, 0.8182, 0.1176, 0.9091, 0.08824, 0.9091, 0.08824, 0.9091, 0.1176, 0.9091, 0.1176, 1.0, 0.08824, 1.0, 0.08824, 0.0, 0.1176, 0.0, 0.1176, 0.09091, 0.08824, 0.09091, 0.08824, 0.09091, 0.1176, 0.09091, 0.1176, 0.1818, 0.08824, 0.1818, 0.08824, 0.1818, 0.1176, 0.1818, 0.1176, 0.2727, 0.08824, 0.2727, 0.08824, 0.2727, 0.1176, 0.2727, 0.1176, 0.3636, 0.08824, 0.3636, 0.08824, 0.3636, 0.1176, 0.3636, 0.1176, 0.4545, 0.08824, 0.4545, 0.08824, 0.4545, 0.1176, 0.4545, 0.1176, 0.5455, 0.08824, 0.5455, 0.1176, 0.5455, 0.1471, 0.5455, 0.1471, 0.6364, 0.1176, 0.6364, 0.1176, 0.6364, 0.1471, 0.6364, 0.1471, 0.7273, 0.1176, 0.7273, 0.1176, 0.7273, 0.1471, 0.7273, 0.1471, 0.8182, 0.1176, 0.8182, 0.1176, 0.8182, 0.1471, 0.8182, 0.1471, 0.9091, 0.1176, 0.9091, 0.1176, 0.9091, 0.1471, 0.9091, 0.1471, 1.0, 0.1176, 1.0, 0.1176, 0.0, 0.1471, 0.0, 0.1471, 0.09091, 0.1176, 0.09091, 0.1176, 0.09091, 0.1471, 0.09091, 0.1471, 0.1818, 0.1176, 0.1818, 0.1176, 0.1818, 0.1471, 0.1818, 0.1471, 0.2727, 0.1176, 0.2727, 0.1176, 0.2727, 0.1471, 0.2727, 0.1471, 0.3636, 0.1176, 0.3636, 0.1176, 0.3636, 0.1471, 0.3636, 0.1471, 0.4545, 0.1176, 0.4545, 0.1176, 0.4545, 0.1471, 0.4545, 0.1471, 0.5455, 0.1176, 0.5455, 0.1471, 0.5455, 0.1765, 0.5455, 0.1765, 0.6364, 0.1471, 0.6364, 0.1471, 0.6364, 0.1765, 0.6364, 0.1765, 0.7273, 0.1471, 0.7273, 0.1471, 0.7273, 0.1765, 0.7273, 0.1765, 0.8182, 0.1471, 0.8182, 0.1471, 0.8182, 0.1765, 0.8182, 0.1765, 0.9091, 0.1471, 0.9091, 0.1471, 0.9091, 0.1765, 0.9091, 0.1765, 1.0, 0.1471, 1.0, 0.1471, 0.0, 0.1765, 0.0, 0.1765, 0.09091, 0.1471, 0.09091, 0.1471, 0.09091, 0.1765, 0.09091, 0.1765, 0.1818, 0.1471, 0.1818, 0.1471, 0.1818, 0.1765, 0.1818, 0.1765, 0.2727, 0.1471, 0.2727, 0.1471, 0.2727, 0.1765, 0.2727, 0.1765, 0.3636, 0.1471, 0.3636, 0.1471, 0.3636, 0.1765, 0.3636, 0.1765, 0.4545, 0.1471, 0.4545, 0.1471, 0.4545, 0.1765, 0.4545, 0.1765, 0.5455, 0.1471, 0.5455, 0.1765, 0.5455, 0.2059, 0.5455, 0.2059, 0.6364, 0.1765, 0.6364, 0.1765, 0.6364, 0.2059, 0.6364, 0.2059, 0.7273, 0.1765, 0.7273, 0.1765, 0.7273, 0.2059, 0.7273, 0.2059, 0.8182, 0.1765, 0.8182, 0.1765, 0.8182, 0.2059, 0.8182, 0.2059, 0.9091, 0.1765, 0.9091, 0.1765, 0.9091, 0.2059, 0.9091, 0.2059, 1.0, 0.1765, 1.0, 0.1765, 0.0, 0.2059, 0.0, 0.2059, 0.09091, 0.1765, 0.09091, 0.1765, 0.09091, 0.2059, 0.09091, 0.2059, 0.1818, 0.1765, 0.1818, 0.1765, 0.1818, 0.2059, 0.1818, 0.2059, 0.2727, 0.1765, 0.2727, 0.1765, 0.2727, 0.2059, 0.2727, 0.2059, 0.3636, 0.1765, 0.3636, 0.1765, 0.3636, 0.2059, 0.3636, 0.2059, 0.4545, 0.1765, 0.4545, 0.1765, 0.4545, 0.2059, 0.4545, 0.2059, 0.5455, 0.1765, 0.5455, 0.2059, 0.5455, 0.2353, 0.5455, 0.2353, 0.6364, 0.2059, 0.6364, 0.2059, 0.6364, 0.2353, 0.6364, 0.2353, 0.7273, 0.2059, 0.7273, 0.2059, 0.7273, 0.2353, 0.7273, 0.2353, 0.8182, 0.2059, 0.8182, 0.2059, 0.8182, 0.2353, 0.8182, 0.2353, 0.9091, 0.2059, 0.9091, 0.2059, 0.9091, 0.2353, 0.9091, 0.2353, 1.0, 0.2059, 1.0, 0.2059, 0.0, 0.2353, 0.0, 0.2353, 0.09091, 0.2059, 0.09091, 0.2059, 0.09091, 0.2353, 0.09091, 0.2353, 0.1818, 0.2059, 0.1818, 0.2059, 0.1818, 0.2353, 0.1818, 0.2353, 0.2727, 0.2059, 0.2727, 0.2059, 0.2727, 0.2353, 0.2727, 0.2353, 0.3636, 0.2059, 0.3636, 0.2059, 0.3636, 0.2353, 0.3636, 0.2353, 0.4545, 0.2059, 0.4545, 0.2059, 0.4545, 0.2353, 0.4545, 0.2353, 0.5455, 0.2059, 0.5455, 0.2353, 0.5455, 0.2647, 0.5455, 0.2647, 0.6364, 0.2353, 0.6364, 0.2353, 0.6364, 0.2647, 0.6364, 0.2647, 0.7273, 0.2353, 0.7273, 0.2353, 0.7273, 0.2647, 0.7273, 0.2647, 0.8182, 0.2353, 0.8182, 0.2353, 0.8182, 0.2647, 0.8182, 0.2647, 0.9091, 0.2353, 0.9091, 0.2353, 0.9091, 0.2647, 0.9091, 0.2647, 1.0, 0.2353, 1.0, 0.2353, 0.0, 0.2647, 0.0, 0.2647, 0.09091, 0.2353, 0.09091, 0.2353, 0.09091, 0.2647, 0.09091, 0.2647, 0.1818, 0.2353, 0.1818, 0.2353, 0.1818, 0.2647, 0.1818, 0.2647, 0.2727, 0.2353, 0.2727, 0.2353, 0.2727, 0.2647, 0.2727, 0.2647, 0.3636, 0.2353, 0.3636, 0.2353, 0.3636, 0.2647, 0.3636, 0.2647, 0.4545, 0.2353, 0.4545, 0.2353, 0.4545, 0.2647, 0.4545, 0.2647, 0.5455, 0.2353, 0.5455, 0.2647, 0.5455, 0.2941, 0.5455, 0.2941, 0.6364, 0.2647, 0.6364, 0.2647, 0.6364, 0.2941, 0.6364, 0.2941, 0.7273, 0.2647, 0.7273, 0.2647, 0.7273, 0.2941, 0.7273, 0.2941, 0.8182, 0.2647, 0.8182, 0.2647, 0.8182, 0.2941, 0.8182, 0.2941, 0.9091, 0.2647, 0.9091, 0.2647, 0.9091, 0.2941, 0.9091, 0.2941, 1.0, 0.2647, 1.0, 0.2647, 0.0, 0.2941, 0.0, 0.2941, 0.09091, 0.2647, 0.09091, 0.2647, 0.09091, 0.2941, 0.09091, 0.2941, 0.1818, 0.2647, 0.1818, 0.2647, 0.1818, 0.2941, 0.1818, 0.2941, 0.2727, 0.2647, 0.2727, 0.2647, 0.2727, 0.2941, 0.2727, 0.2941, 0.3636, 0.2647, 0.3636, 0.2647, 0.3636, 0.2941, 0.3636, 0.2941, 0.4545, 0.2647, 0.4545, 0.2647, 0.4545, 0.2941, 0.4545, 0.2941, 0.5455, 0.2647, 0.5455, 0.2941, 0.5455, 0.3235, 0.5455, 0.3235, 0.6364, 0.2941, 0.6364, 0.2941, 0.6364, 0.3235, 0.6364, 0.3235, 0.7273, 0.2941, 0.7273, 0.2941, 0.7273, 0.3235, 0.7273, 0.3235, 0.8182, 0.2941, 0.8182, 0.2941, 0.8182, 0.3235, 0.8182, 0.3235, 0.9091, 0.2941, 0.9091, 0.2941, 0.9091, 0.3235, 0.9091, 0.3235, 1.0, 0.2941, 1.0, 0.2941, 0.0, 0.3235, 0.0, 0.3235, 0.09091, 0.2941, 0.09091, 0.2941, 0.09091, 0.3235, 0.09091, 0.3235, 0.1818, 0.2941, 0.1818, 0.2941, 0.1818, 0.3235, 0.1818, 0.3235, 0.2727, 0.2941, 0.2727, 0.2941, 0.2727, 0.3235, 0.2727, 0.3235, 0.3636, 0.2941, 0.3636, 0.2941, 0.3636, 0.3235, 0.3636, 0.3235, 0.4545, 0.2941, 0.4545, 0.2941, 0.4545, 0.3235, 0.4545, 0.3235, 0.5455, 0.2941, 0.5455, 0.3235, 0.5455, 0.3529, 0.5455, 0.3529, 0.6364, 0.3235, 0.6364, 0.3235, 0.6364, 0.3529, 0.6364, 0.3529, 0.7273, 0.3235, 0.7273, 0.3235, 0.7273, 0.3529, 0.7273, 0.3529, 0.8182, 0.3235, 0.8182, 0.3235, 0.8182, 0.3529, 0.8182, 0.3529, 0.9091, 0.3235, 0.9091, 0.3235, 0.9091, 0.3529, 0.9091, 0.3529, 1.0, 0.3235, 1.0, 0.3235, 0.0, 0.3529, 0.0, 0.3529, 0.09091, 0.3235, 0.09091, 0.3235, 0.09091, 0.3529, 0.09091, 0.3529, 0.1818, 0.3235, 0.1818, 0.3235, 0.1818, 0.3529, 0.1818, 0.3529, 0.2727, 0.3235, 0.2727, 0.3235, 0.2727, 0.3529, 0.2727, 0.3529, 0.3636, 0.3235, 0.3636, 0.3235, 0.3636, 0.3529, 0.3636, 0.3529, 0.4545, 0.3235, 0.4545, 0.3235, 0.4545, 0.3529, 0.4545, 0.3529, 0.5455, 0.3235, 0.5455, 0.3529, 0.5455, 0.3824, 0.5455, 0.3824, 0.6364, 0.3529, 0.6364, 0.3529, 0.6364, 0.3824, 0.6364, 0.3824, 0.7273, 0.3529, 0.7273, 0.3529, 0.7273, 0.3824, 0.7273, 0.3824, 0.8182, 0.3529, 0.8182, 0.3529, 0.8182, 0.3824, 0.8182, 0.3824, 0.9091, 0.3529, 0.9091, 0.3529, 0.9091, 0.3824, 0.9091, 0.3824, 1.0, 0.3529, 1.0, 0.3529, 0.0, 0.3824, 0.0, 0.3824, 0.09091, 0.3529, 0.09091, 0.3529, 0.09091, 0.3824, 0.09091, 0.3824, 0.1818, 0.3529, 0.1818, 0.3529, 0.1818, 0.3824, 0.1818, 0.3824, 0.2727, 0.3529, 0.2727, 0.3529, 0.2727, 0.3824, 0.2727, 0.3824, 0.3636, 0.3529, 0.3636, 0.3529, 0.3636, 0.3824, 0.3636, 0.3824, 0.4545, 0.3529, 0.4545, 0.3529, 0.4545, 0.3824, 0.4545, 0.3824, 0.5455, 0.3529, 0.5455, 0.3824, 0.5455, 0.4118, 0.5455, 0.4118, 0.6364, 0.3824, 0.6364, 0.3824, 0.6364, 0.4118, 0.6364, 0.4118, 0.7273, 0.3824, 0.7273, 0.3824, 0.7273, 0.4118, 0.7273, 0.4118, 0.8182, 0.3824, 0.8182, 0.3824, 0.8182, 0.4118, 0.8182, 0.4118, 0.9091, 0.3824, 0.9091, 0.3824, 0.9091, 0.4118, 0.9091, 0.4118, 1.0, 0.3824, 1.0, 0.3824, 0.0, 0.4118, 0.0, 0.4118, 0.09091, 0.3824, 0.09091, 0.3824, 0.09091, 0.4118, 0.09091, 0.4118, 0.1818, 0.3824, 0.1818, 0.3824, 0.1818, 0.4118, 0.1818, 0.4118, 0.2727, 0.3824, 0.2727, 0.3824, 0.2727, 0.4118, 0.2727, 0.4118, 0.3636, 0.3824, 0.3636, 0.3824, 0.3636, 0.4118, 0.3636, 0.4118, 0.4545, 0.3824, 0.4545, 0.3824, 0.4545, 0.4118, 0.4545, 0.4118, 0.5455, 0.3824, 0.5455, 0.4118, 0.5455, 0.4412, 0.5455, 0.4412, 0.6364, 0.4118, 0.6364, 0.4118, 0.6364, 0.4412, 0.6364, 0.4412, 0.7273, 0.4118, 0.7273, 0.4118, 0.7273, 0.4412, 0.7273, 0.4412, 0.8182, 0.4118, 0.8182, 0.4118, 0.8182, 0.4412, 0.8182, 0.4412, 0.9091, 0.4118, 0.9091, 0.4118, 0.9091, 0.4412, 0.9091, 0.4412, 1.0, 0.4118, 1.0, 0.4118, 0.0, 0.4412, 0.0, 0.4412, 0.09091, 0.4118, 0.09091, 0.4118, 0.09091, 0.4412, 0.09091, 0.4412, 0.1818, 0.4118, 0.1818, 0.4118, 0.1818, 0.4412, 0.1818, 0.4412, 0.2727, 0.4118, 0.2727, 0.4118, 0.2727, 0.4412, 0.2727, 0.4412, 0.3636, 0.4118, 0.3636, 0.4118, 0.3636, 0.4412, 0.3636, 0.4412, 0.4545, 0.4118, 0.4545, 0.4118, 0.4545, 0.4412, 0.4545, 0.4412, 0.5455, 0.4118, 0.5455, 0.4412, 0.5455, 0.4706, 0.5455, 0.4706, 0.6364, 0.4412, 0.6364, 0.4412, 0.6364, 0.4706, 0.6364, 0.4706, 0.7273, 0.4412, 0.7273, 0.4412, 0.7273, 0.4706, 0.7273, 0.4706, 0.8182, 0.4412, 0.8182, 0.4412, 0.8182, 0.4706, 0.8182, 0.4706, 0.9091, 0.4412, 0.9091, 0.4412, 0.9091, 0.4706, 0.9091, 0.4706, 1.0, 0.4412, 1.0, 0.4412, 0.0, 0.4706, 0.0, 0.4706, 0.09091, 0.4412, 0.09091, 0.4412, 0.09091, 0.4706, 0.09091, 0.4706, 0.1818, 0.4412, 0.1818, 0.4412, 0.1818, 0.4706, 0.1818, 0.4706, 0.2727, 0.4412, 0.2727, 0.4412, 0.2727, 0.4706, 0.2727, 0.4706, 0.3636, 0.4412, 0.3636, 0.4412, 0.3636, 0.4706, 0.3636, 0.4706, 0.4545, 0.4412, 0.4545, 0.4412, 0.4545, 0.4706, 0.4545, 0.4706, 0.5455, 0.4412, 0.5455, 0.4706, 0.5455, 0.5, 0.5455, 0.5, 0.6364, 0.4706, 0.6364, 0.4706, 0.6364, 0.5, 0.6364, 0.5, 0.7273, 0.4706, 0.7273, 0.4706, 0.7273, 0.5, 0.7273, 0.5, 0.8182, 0.4706, 0.8182, 0.4706, 0.8182, 0.5, 0.8182, 0.5, 0.9091, 0.4706, 0.9091, 0.4706, 0.9091, 0.5, 0.9091, 0.5, 1.0, 0.4706, 1.0, 0.4706, 0.0, 0.5, 0.0, 0.5, 0.09091, 0.4706, 0.09091, 0.4706, 0.09091, 0.5, 0.09091, 0.5, 0.1818, 0.4706, 0.1818, 0.4706, 0.1818, 0.5, 0.1818, 0.5, 0.2727, 0.4706, 0.2727, 0.4706, 0.2727, 0.5, 0.2727, 0.5, 0.3636, 0.4706, 0.3636, 0.4706, 0.3636, 0.5, 0.3636, 0.5, 0.4545, 0.4706, 0.4545, 0.4706, 0.4545, 0.5, 0.4545, 0.5, 0.5455, 0.4706, 0.5455])
me_torus.materials.append(mat_material_001)
me_torus.update()

# ---- objects
ob_torus = bpy.data.objects.new('Torus', me_torus)

# ---- transforms, parenting, visibility, modifiers, constraints
ob_torus.location = (0.0, 0.0, 0.0)

# ---- collection membership
col_collection.objects.link(ob_torus)

# ---- scene / render settings (as saved in the file)
scene.frame_start = 1; scene.frame_end = 250; scene.frame_set(1)
scene.render.engine = 'BLENDER_EEVEE_NEXT'
bpy.context.view_layer.update()

# ---- added for rendering (the .blend has no active camera and no usable light): camera, sun
cam_auto = bpy.data.cameras.new('AutoCamera')
cam_auto.lens = 50.0
cam_auto.sensor_width = 36.0
cam_auto.clip_end = 1000.0
ob_auto_camera = bpy.data.objects.new('AutoCamera', cam_auto)
scene.collection.objects.link(ob_auto_camera)
ob_auto_camera.location = (3.93404, -4.72084, 3.14723)
ob_auto_camera.rotation_euler = (1.09748, -7.21219e-08, 0.694738)
scene.camera = ob_auto_camera
light_auto_sun = bpy.data.lights.new('AutoSun', 'SUN')
light_auto_sun.energy = 3.0
light_auto_sun.angle = 0.0523599
ob_auto_sun = bpy.data.objects.new('AutoSun', light_auto_sun)
scene.collection.objects.link(ob_auto_sun)
ob_auto_sun.rotation_euler = (0.872665, 0.174533, 0.523599)
bpy.context.view_layer.update()

